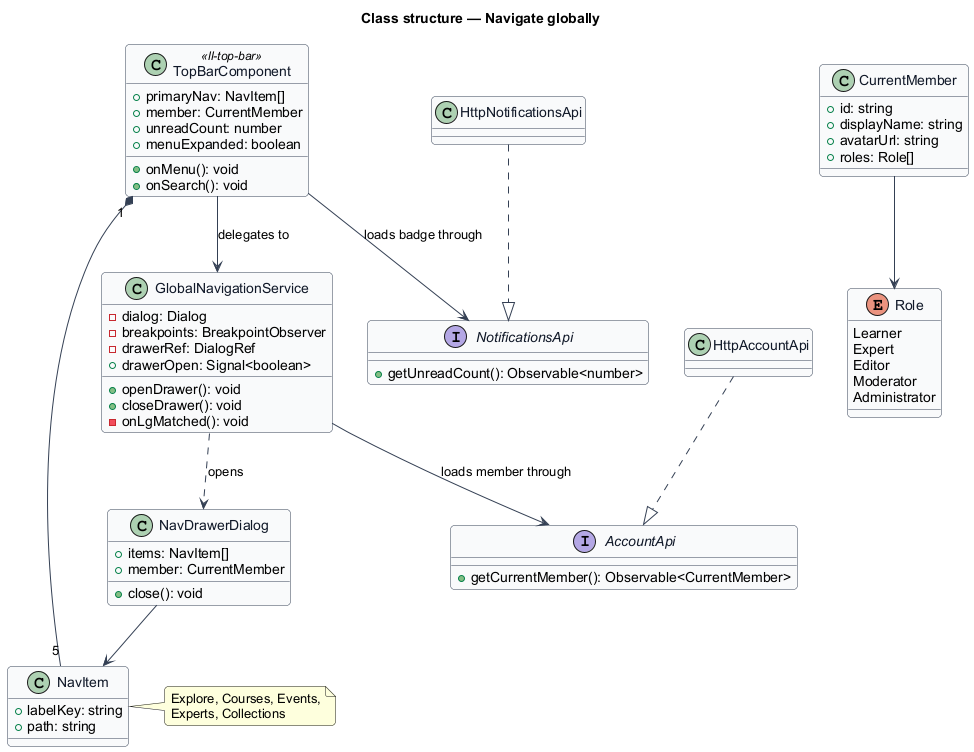

The diagram above was rendered by PlantUML. Its source (embedded in the PNG):
@startuml
' --- shared skin header ---
skinparam backgroundColor #FFFFFF
skinparam shadowing false
skinparam roundcorner 8
skinparam defaultFontName Arial
skinparam ArrowColor #344054
skinparam class {
  BorderColor #344054
  FontColor #101828
  BackgroundColor #F9FAFB
}
' --------------------------
title Class structure — Navigate globally


class NavItem {
  +labelKey: string
  +path: string
}

note right of NavItem
  Explore, Courses, Events,
  Experts, Collections
end note

class CurrentMember {
  +id: string
  +displayName: string
  +avatarUrl: string
  +roles: Role[]
}

enum Role {
  Learner
  Expert
  Editor
  Moderator
  Administrator
}

class TopBarComponent <<ll-top-bar>> {
  +primaryNav: NavItem[]
  +member: CurrentMember
  +unreadCount: number
  +menuExpanded: boolean
  +onMenu(): void
  +onSearch(): void
}

class GlobalNavigationService {
  -dialog: Dialog
  -breakpoints: BreakpointObserver
  -drawerRef: DialogRef
  +drawerOpen: Signal<boolean>
  +openDrawer(): void
  +closeDrawer(): void
  -onLgMatched(): void
}

class NavDrawerDialog {
  +items: NavItem[]
  +member: CurrentMember
  +close(): void
}

interface AccountApi {
  +getCurrentMember(): Observable<CurrentMember>
}

interface NotificationsApi {
  +getUnreadCount(): Observable<number>
}

class HttpAccountApi
class HttpNotificationsApi

TopBarComponent --> GlobalNavigationService : delegates to
TopBarComponent "1" *-- "5" NavItem
GlobalNavigationService ..> NavDrawerDialog : opens
NavDrawerDialog --> NavItem
GlobalNavigationService --> AccountApi : loads member through
TopBarComponent --> NotificationsApi : loads badge through
CurrentMember --> Role
HttpAccountApi ..|> AccountApi
HttpNotificationsApi ..|> NotificationsApi
@enduml